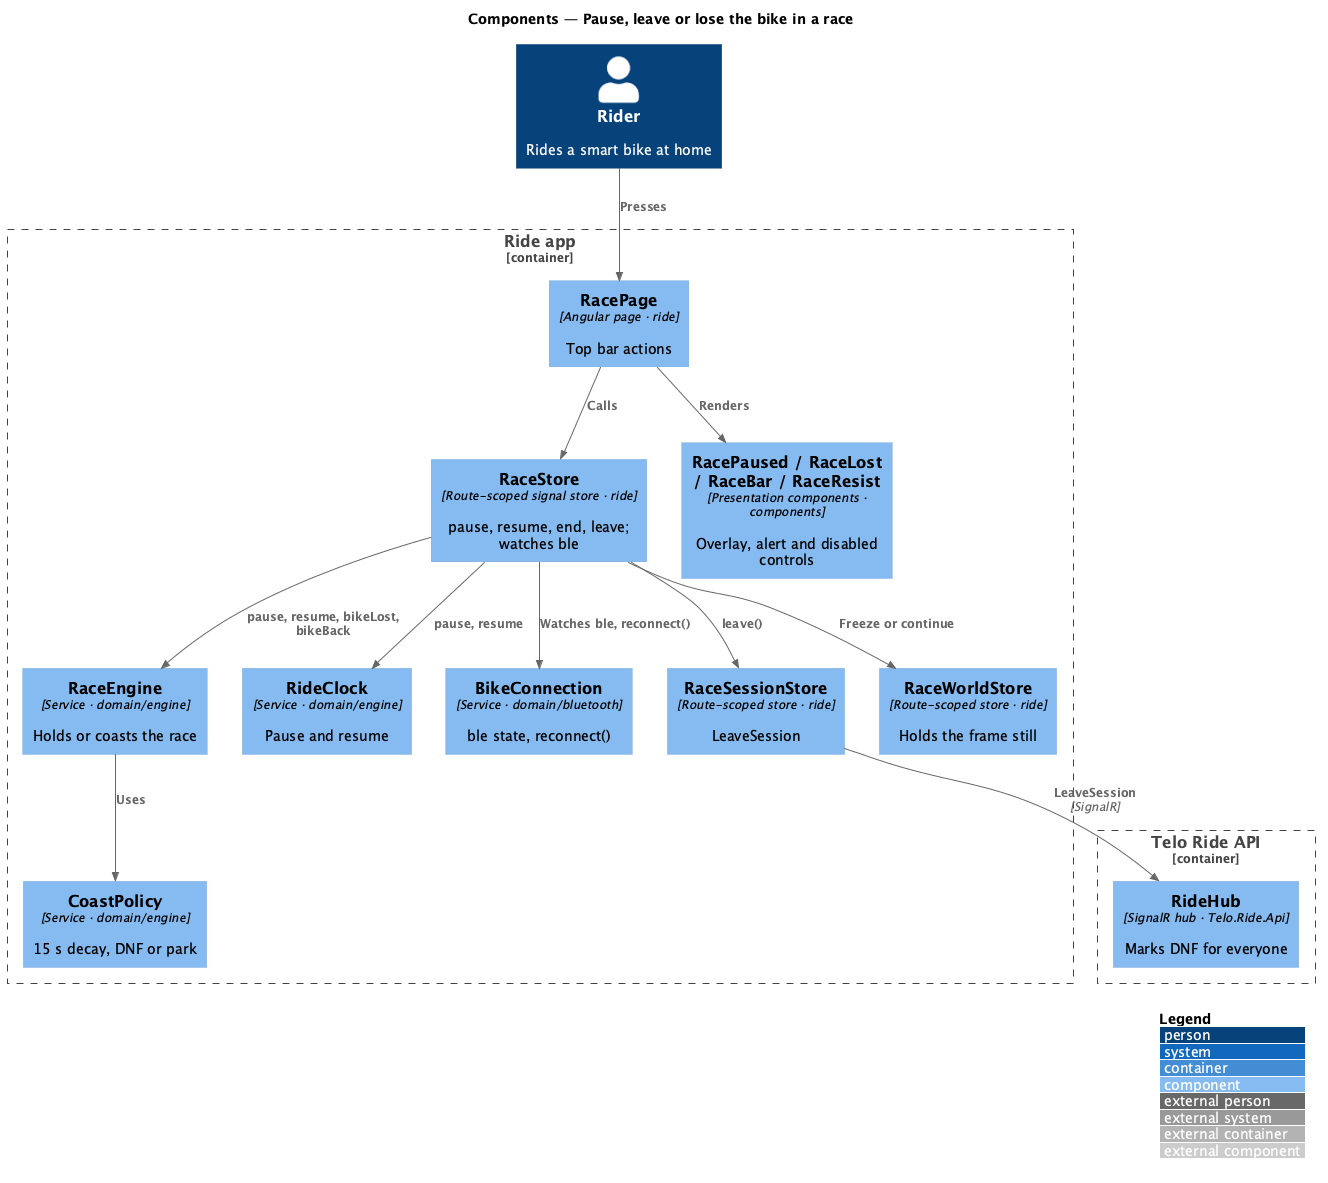

The diagram above was rendered by PlantUML. Its source (embedded in the PNG):
@startuml
!include <C4/C4_Component>
LAYOUT_WITH_LEGEND()
title Components — Pause, leave or lose the bike in a race
Person(rider, "Rider", "Rides a smart bike at home")
Container_Boundary(app, "Ride app") {
  Component(page, "RacePage", "Angular page · ride", "Top bar actions")
  Component(store, "RaceStore", "Route-scoped signal store · ride", "pause, resume, end, leave; watches ble")
  Component(overlays, "RacePaused / RaceLost / RaceBar / RaceResist", "Presentation components · components", "Overlay, alert and disabled controls")
  Component(engine, "RaceEngine", "Service · domain/engine", "Holds or coasts the race")
  Component(coast, "CoastPolicy", "Service · domain/engine", "15 s decay, DNF or park")
  Component(clock, "RideClock", "Service · domain/engine", "Pause and resume")
  Component(conn, "BikeConnection", "Service · domain/bluetooth", "ble state, reconnect()")
  Component(session, "RaceSessionStore", "Route-scoped store · ride", "LeaveSession")
  Component(wstore, "RaceWorldStore", "Route-scoped store · ride", "Holds the frame still")
}
Container_Boundary(api, "Telo Ride API") {
  Component(ridehub, "RideHub", "SignalR hub · Telo.Ride.Api", "Marks DNF for everyone")
}
Rel(rider, page, "Presses")
Rel(page, store, "Calls")
Rel(page, overlays, "Renders")
Rel(store, engine, "pause, resume, bikeLost, bikeBack")
Rel(store, clock, "pause, resume")
Rel(engine, coast, "Uses")
Rel(store, conn, "Watches ble, reconnect()")
Rel(store, session, "leave()")
Rel(store, wstore, "Freeze or continue")
Rel(session, ridehub, "LeaveSession", "SignalR")
@enduml